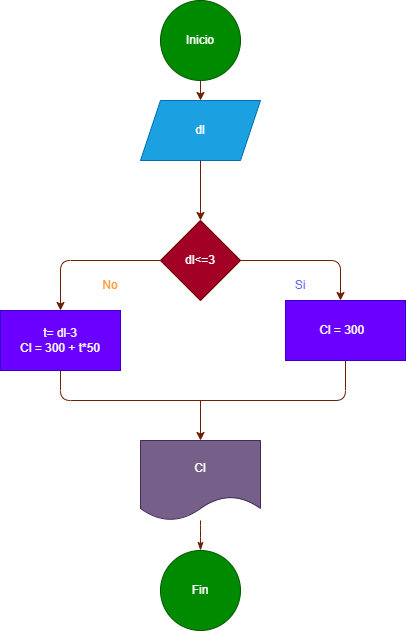

The diagram above was exported from draw.io. Its source (the exported page's mxGraphModel, read from the mxfile embedded in the PNG):
<mxGraphModel dx="692" dy="615" grid="1" gridSize="10" guides="1" tooltips="1" connect="1" arrows="1" fold="1" page="1" pageScale="1" pageWidth="850" pageHeight="1100" math="0" shadow="0">
  <root>
    <mxCell id="0" />
    <mxCell id="1" parent="0" />
    <mxCell id="5" style="edgeStyle=none;html=1;fillColor=#a0522d;strokeColor=#6D1F00;" edge="1" parent="1" source="3" target="4">
      <mxGeometry relative="1" as="geometry" />
    </mxCell>
    <mxCell id="3" value="Inicio" style="ellipse;whiteSpace=wrap;html=1;aspect=fixed;fillColor=#008a00;fontColor=#ffffff;strokeColor=#005700;" vertex="1" parent="1">
      <mxGeometry x="300" y="40" width="80" height="80" as="geometry" />
    </mxCell>
    <mxCell id="4" value="dl" style="shape=parallelogram;perimeter=parallelogramPerimeter;whiteSpace=wrap;html=1;fixedSize=1;fillColor=#1ba1e2;fontColor=#ffffff;strokeColor=#006EAF;" vertex="1" parent="1">
      <mxGeometry x="280" y="140" width="120" height="60" as="geometry" />
    </mxCell>
    <mxCell id="10" style="edgeStyle=none;html=1;entryX=0.5;entryY=0;entryDx=0;entryDy=0;fillColor=#a0522d;strokeColor=#6D1F00;" edge="1" parent="1" source="4" target="9">
      <mxGeometry relative="1" as="geometry">
        <mxPoint x="340" y="280" as="sourcePoint" />
      </mxGeometry>
    </mxCell>
    <mxCell id="11" style="edgeStyle=none;html=1;fillColor=#a0522d;strokeColor=#6D1F00;" edge="1" parent="1" source="9">
      <mxGeometry relative="1" as="geometry">
        <mxPoint x="480" y="340" as="targetPoint" />
        <Array as="points">
          <mxPoint x="480" y="300" />
        </Array>
      </mxGeometry>
    </mxCell>
    <mxCell id="12" style="edgeStyle=none;html=1;fillColor=#a0522d;strokeColor=#6D1F00;" edge="1" parent="1" source="9">
      <mxGeometry relative="1" as="geometry">
        <mxPoint x="200" y="350" as="targetPoint" />
        <Array as="points">
          <mxPoint x="200" y="300" />
        </Array>
      </mxGeometry>
    </mxCell>
    <mxCell id="9" value="dl&amp;lt;=3" style="rhombus;whiteSpace=wrap;html=1;fillColor=#a20025;fontColor=#ffffff;strokeColor=#6F0000;" vertex="1" parent="1">
      <mxGeometry x="300" y="260" width="80" height="80" as="geometry" />
    </mxCell>
    <mxCell id="13" value="&lt;font color=&quot;#6666ff&quot;&gt;Si&lt;/font&gt;" style="text;html=1;strokeColor=none;fillColor=none;align=center;verticalAlign=middle;whiteSpace=wrap;rounded=0;" vertex="1" parent="1">
      <mxGeometry x="410" y="310" width="60" height="30" as="geometry" />
    </mxCell>
    <mxCell id="14" value="&lt;font color=&quot;#ff9933&quot;&gt;No&lt;/font&gt;" style="text;html=1;strokeColor=none;fillColor=none;align=center;verticalAlign=middle;whiteSpace=wrap;rounded=0;" vertex="1" parent="1">
      <mxGeometry x="220" y="310" width="60" height="30" as="geometry" />
    </mxCell>
    <mxCell id="18" style="edgeStyle=none;html=1;endArrow=none;endFill=0;fillColor=#a0522d;strokeColor=#6D1F00;" edge="1" parent="1" source="15">
      <mxGeometry relative="1" as="geometry">
        <mxPoint x="330" y="440" as="targetPoint" />
        <Array as="points">
          <mxPoint x="485" y="440" />
        </Array>
      </mxGeometry>
    </mxCell>
    <mxCell id="15" value="Cl = 300&amp;nbsp;&amp;nbsp;" style="rounded=0;whiteSpace=wrap;html=1;fillColor=#6a00ff;fontColor=#ffffff;strokeColor=#3700CC;" vertex="1" parent="1">
      <mxGeometry x="425" y="340" width="120" height="60" as="geometry" />
    </mxCell>
    <mxCell id="17" style="edgeStyle=none;html=1;endArrow=none;endFill=0;fillColor=#a0522d;strokeColor=#6D1F00;" edge="1" parent="1" source="16">
      <mxGeometry relative="1" as="geometry">
        <mxPoint x="360" y="440" as="targetPoint" />
        <Array as="points">
          <mxPoint x="200" y="440" />
        </Array>
      </mxGeometry>
    </mxCell>
    <mxCell id="16" value="t= dl-3&lt;br&gt;Cl = 300 + t*50" style="rounded=0;whiteSpace=wrap;html=1;fillColor=#6a00ff;fontColor=#ffffff;strokeColor=#3700CC;" vertex="1" parent="1">
      <mxGeometry x="140" y="350" width="120" height="60" as="geometry" />
    </mxCell>
    <mxCell id="19" value="" style="endArrow=classic;html=1;fillColor=#a0522d;strokeColor=#6D1F00;" edge="1" parent="1">
      <mxGeometry width="50" height="50" relative="1" as="geometry">
        <mxPoint x="340" y="440" as="sourcePoint" />
        <mxPoint x="340" y="480" as="targetPoint" />
      </mxGeometry>
    </mxCell>
    <mxCell id="22" value="" style="edgeStyle=none;html=1;endArrow=classicThin;endFill=1;fillColor=#a0522d;strokeColor=#6D1F00;" edge="1" parent="1" source="20" target="21">
      <mxGeometry relative="1" as="geometry">
        <Array as="points">
          <mxPoint x="340" y="570" />
        </Array>
      </mxGeometry>
    </mxCell>
    <mxCell id="20" value="Cl" style="shape=document;whiteSpace=wrap;html=1;boundedLbl=1;fillColor=#76608a;fontColor=#ffffff;strokeColor=#432D57;" vertex="1" parent="1">
      <mxGeometry x="280" y="480" width="120" height="80" as="geometry" />
    </mxCell>
    <mxCell id="21" value="Fin" style="ellipse;whiteSpace=wrap;html=1;fillColor=#008a00;fontColor=#ffffff;strokeColor=#005700;" vertex="1" parent="1">
      <mxGeometry x="300" y="590" width="80" height="80" as="geometry" />
    </mxCell>
  </root>
</mxGraphModel>